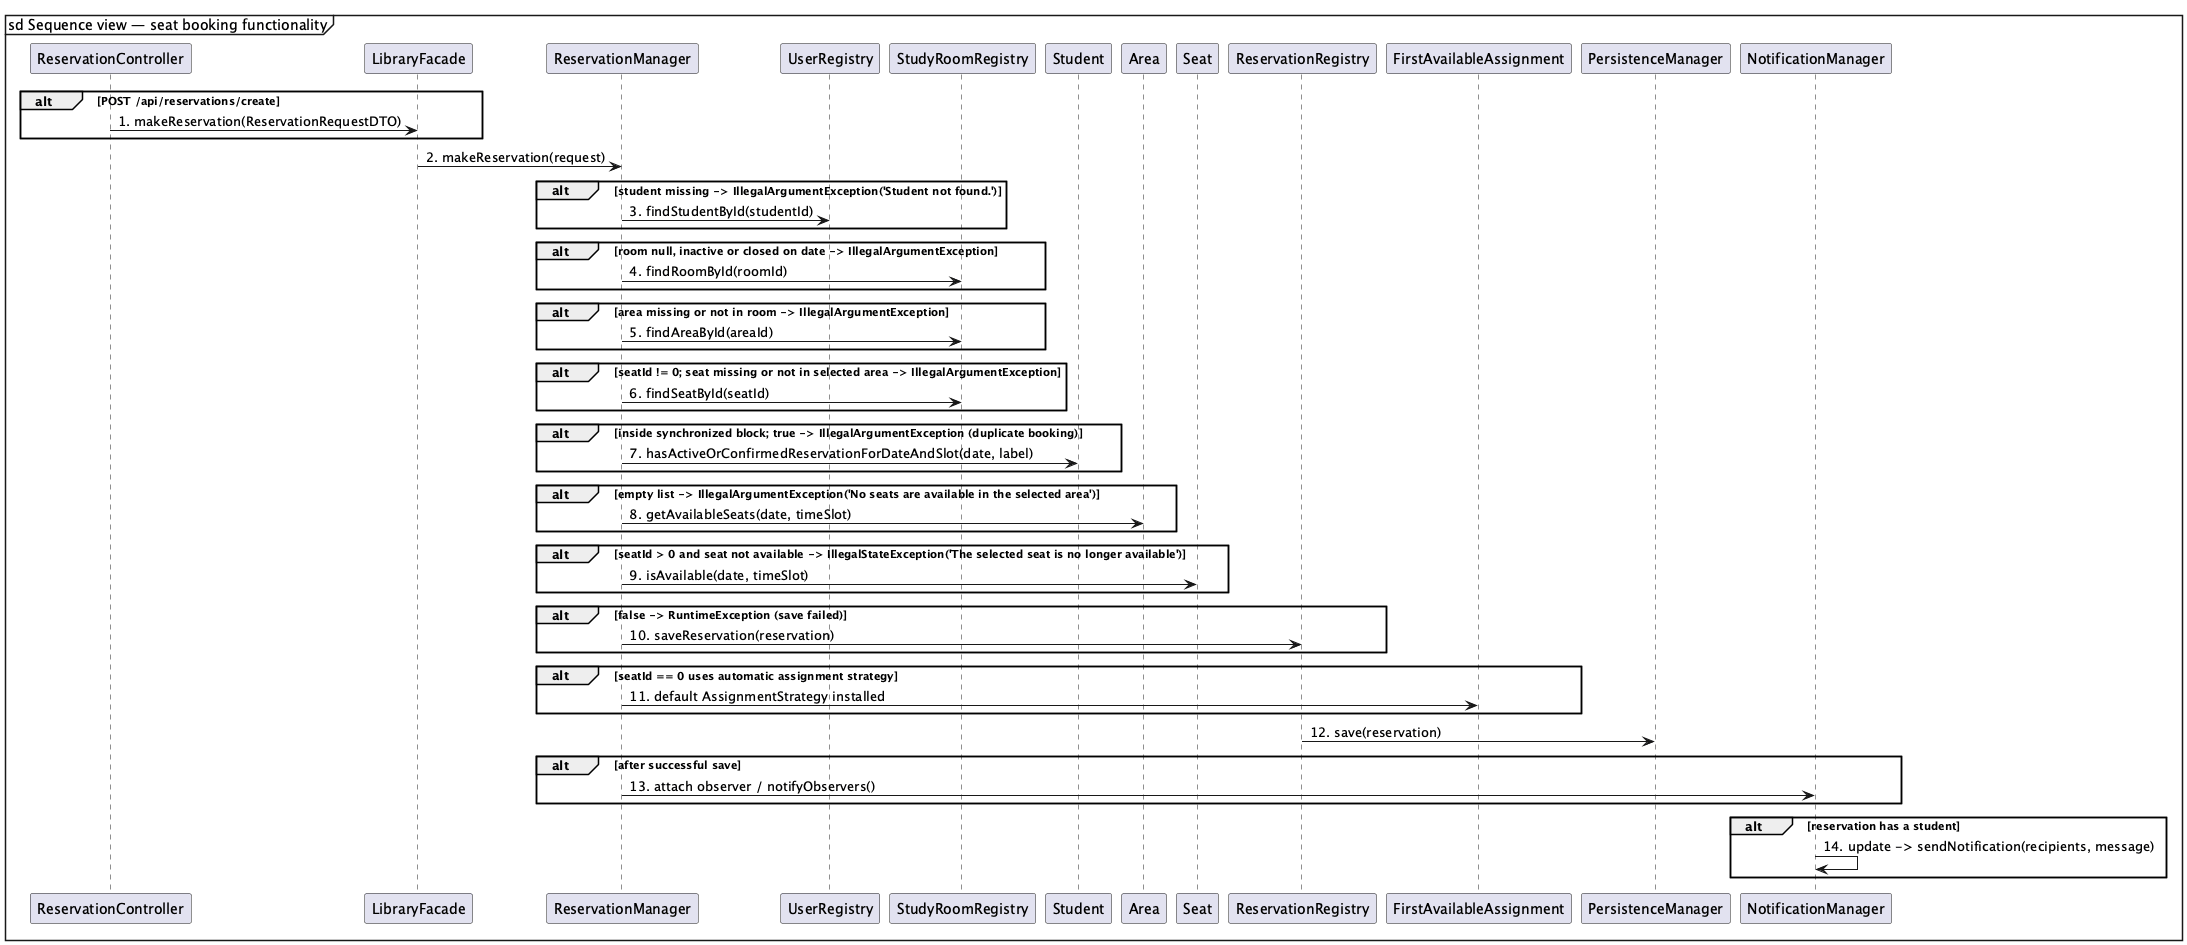

The diagram above was rendered by PlantUML. Its source (embedded in the PNG):
@startuml
mainframe sd Sequence view — seat booking functionality
skinparam shadowing false
participant "ReservationController" as e_cmp_it_unina_reservations_boundary_SpringBoot_ReservationController_9a6804
participant "LibraryFacade" as e_cmp_it_unina_reservations_controller_LibraryFacade_47e8b3
participant "ReservationManager" as e_cmp_it_unina_reservations_controller_ReservationManager_4b8655
participant "UserRegistry" as e_cmp_it_unina_reservations_entity_UserRegistry_804bf0
participant "StudyRoomRegistry" as e_cmp_it_unina_reservations_entity_StudyRoomRegistry_8f507b
participant "Student" as e_cmp_it_unina_reservations_entity_Student_135a6e
participant "Area" as e_cmp_it_unina_reservations_entity_Area_f48c8f
participant "Seat" as e_cmp_it_unina_reservations_entity_Seat_9ad090
participant "ReservationRegistry" as e_cmp_it_unina_reservations_entity_ReservationRegistry_9680a9
participant "FirstAvailableAssignment" as e_cmp_it_unina_reservations_controller_strategy_FirstAvailableAssignment_efccc1
participant "PersistenceManager" as e_cmp_it_unina_reservations_database_PersistenceManager_4432c4
participant "NotificationManager" as e_cmp_it_unina_reservations_controller_NotificationManager_02be8e
alt POST /api/reservations/create
e_cmp_it_unina_reservations_boundary_SpringBoot_ReservationController_9a6804 -> e_cmp_it_unina_reservations_controller_LibraryFacade_47e8b3 : 1. makeReservation(ReservationRequestDTO)
end
e_cmp_it_unina_reservations_controller_LibraryFacade_47e8b3 -> e_cmp_it_unina_reservations_controller_ReservationManager_4b8655 : 2. makeReservation(request)
alt student missing -> IllegalArgumentException('Student not found.')
e_cmp_it_unina_reservations_controller_ReservationManager_4b8655 -> e_cmp_it_unina_reservations_entity_UserRegistry_804bf0 : 3. findStudentById(studentId)
end
alt room null, inactive or closed on date -> IllegalArgumentException
e_cmp_it_unina_reservations_controller_ReservationManager_4b8655 -> e_cmp_it_unina_reservations_entity_StudyRoomRegistry_8f507b : 4. findRoomById(roomId)
end
alt area missing or not in room -> IllegalArgumentException
e_cmp_it_unina_reservations_controller_ReservationManager_4b8655 -> e_cmp_it_unina_reservations_entity_StudyRoomRegistry_8f507b : 5. findAreaById(areaId)
end
alt seatId != 0; seat missing or not in selected area -> IllegalArgumentException
e_cmp_it_unina_reservations_controller_ReservationManager_4b8655 -> e_cmp_it_unina_reservations_entity_StudyRoomRegistry_8f507b : 6. findSeatById(seatId)
end
alt inside synchronized block; true -> IllegalArgumentException (duplicate booking)
e_cmp_it_unina_reservations_controller_ReservationManager_4b8655 -> e_cmp_it_unina_reservations_entity_Student_135a6e : 7. hasActiveOrConfirmedReservationForDateAndSlot(date, label)
end
alt empty list -> IllegalArgumentException('No seats are available in the selected area')
e_cmp_it_unina_reservations_controller_ReservationManager_4b8655 -> e_cmp_it_unina_reservations_entity_Area_f48c8f : 8. getAvailableSeats(date, timeSlot)
end
alt seatId > 0 and seat not available -> IllegalStateException('The selected seat is no longer available')
e_cmp_it_unina_reservations_controller_ReservationManager_4b8655 -> e_cmp_it_unina_reservations_entity_Seat_9ad090 : 9. isAvailable(date, timeSlot)
end
alt false -> RuntimeException (save failed)
e_cmp_it_unina_reservations_controller_ReservationManager_4b8655 -> e_cmp_it_unina_reservations_entity_ReservationRegistry_9680a9 : 10. saveReservation(reservation)
end
alt seatId == 0 uses automatic assignment strategy
e_cmp_it_unina_reservations_controller_ReservationManager_4b8655 -> e_cmp_it_unina_reservations_controller_strategy_FirstAvailableAssignment_efccc1 : 11. default AssignmentStrategy installed
end
e_cmp_it_unina_reservations_entity_ReservationRegistry_9680a9 -> e_cmp_it_unina_reservations_database_PersistenceManager_4432c4 : 12. save(reservation)
alt after successful save
e_cmp_it_unina_reservations_controller_ReservationManager_4b8655 -> e_cmp_it_unina_reservations_controller_NotificationManager_02be8e : 13. attach observer / notifyObservers()
end
alt reservation has a student
e_cmp_it_unina_reservations_controller_NotificationManager_02be8e -> e_cmp_it_unina_reservations_controller_NotificationManager_02be8e : 14. update -> sendNotification(recipients, message)
end
@enduml